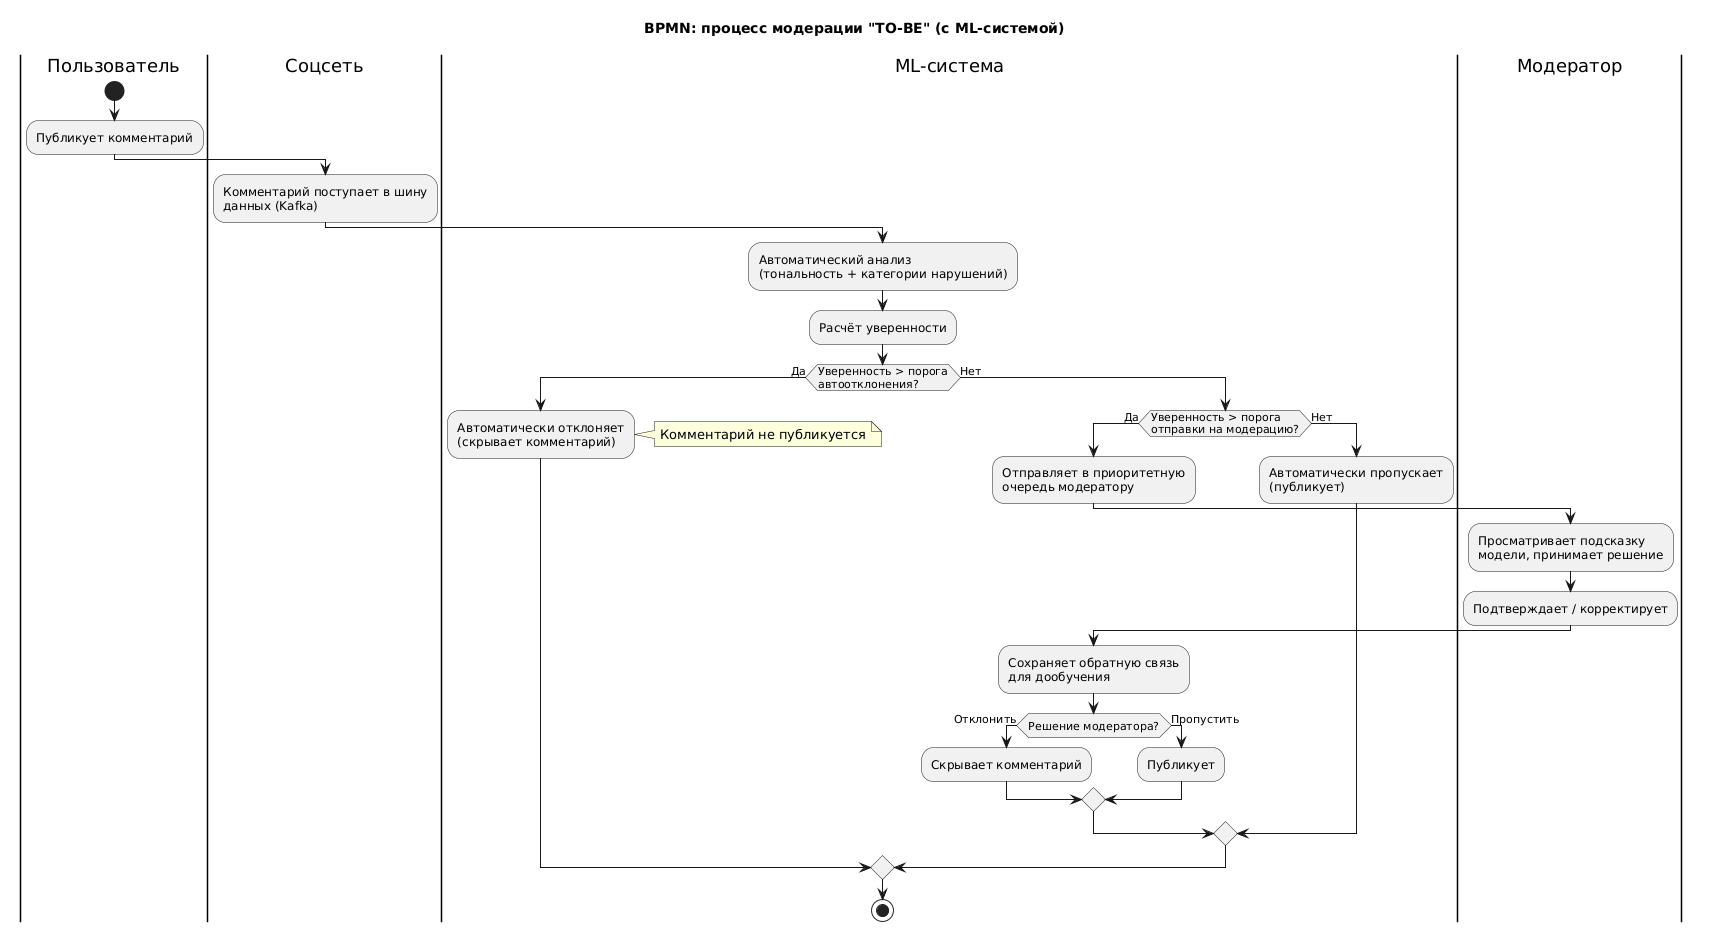

The diagram above was rendered by PlantUML. Its source (embedded in the PNG):
@startuml
title BPMN: процесс модерации "TO-BE" (с ML-системой)

|Пользователь|
start
:Публикует комментарий;

|Соцсеть|
:Комментарий поступает в шину\nданных (Kafka);

|ML-система|
:Автоматический анализ\n(тональность + категории нарушений);
:Расчёт уверенности;
if (Уверенность > порога\nавтоотклонения?) then (Да)
  :Автоматически отклоняет\n(скрывает комментарий);
  note right: Комментарий не публикуется
else (Нет)
  if (Уверенность > порога\nотправки на модерацию?) then (Да)
    :Отправляет в приоритетную\nочередь модератору;
    |Модератор|
    :Просматривает подсказку\nмодели, принимает решение;
    :Подтверждает / корректирует;
    |ML-система|
    :Сохраняет обратную связь\nдля дообучения;
    if (Решение модератора?) then (Отклонить)
      :Скрывает комментарий;
    else (Пропустить)
      :Публикует;
    endif
  else (Нет)
    :Автоматически пропускает\n(публикует);
  endif
endif

stop
@enduml